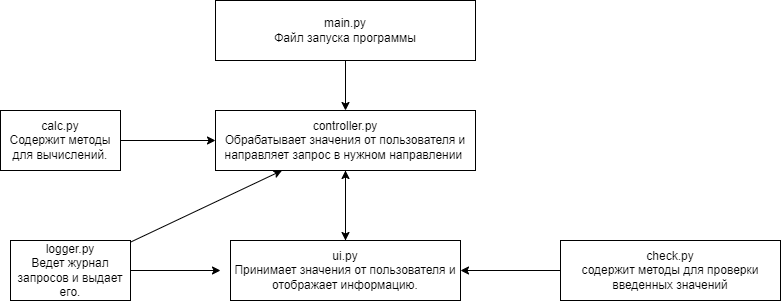

The diagram above was exported from draw.io. Its source (the exported page's mxGraphModel, read from the mxfile embedded in the PNG):
<mxGraphModel dx="1107" dy="534" grid="1" gridSize="10" guides="1" tooltips="1" connect="1" arrows="1" fold="1" page="1" pageScale="1" pageWidth="827" pageHeight="1169" math="0" shadow="0">
  <root>
    <mxCell id="0" />
    <mxCell id="1" parent="0" />
    <mxCell id="24" value="" style="edgeStyle=none;html=1;" edge="1" parent="1" source="2" target="3">
      <mxGeometry relative="1" as="geometry" />
    </mxCell>
    <mxCell id="2" value="ui.py&lt;br&gt;Принимает значения от пользователя и отображает информацию." style="rounded=0;whiteSpace=wrap;html=1;" parent="1" vertex="1">
      <mxGeometry x="250" y="250" width="230" height="60" as="geometry" />
    </mxCell>
    <mxCell id="25" value="" style="edgeStyle=none;html=1;" edge="1" parent="1" source="3" target="2">
      <mxGeometry relative="1" as="geometry" />
    </mxCell>
    <mxCell id="3" value="controller.py&lt;br&gt;Обрабатывает значения от пользователя и направляет запрос в нужном направлении&amp;nbsp;" style="rounded=0;whiteSpace=wrap;html=1;" parent="1" vertex="1">
      <mxGeometry x="235" y="120" width="260" height="60" as="geometry" />
    </mxCell>
    <mxCell id="6" value="" style="edgeStyle=none;html=1;" parent="1" source="5" target="3" edge="1">
      <mxGeometry relative="1" as="geometry" />
    </mxCell>
    <mxCell id="5" value="calc.py&lt;br&gt;Содержит методы для вычислений." style="rounded=0;whiteSpace=wrap;html=1;" parent="1" vertex="1">
      <mxGeometry x="20" y="120" width="120" height="60" as="geometry" />
    </mxCell>
    <mxCell id="26" value="" style="edgeStyle=none;html=1;" edge="1" parent="1" source="7" target="3">
      <mxGeometry relative="1" as="geometry" />
    </mxCell>
    <mxCell id="7" value="main.py&lt;br&gt;Файл запуска программы" style="rounded=0;whiteSpace=wrap;html=1;" parent="1" vertex="1">
      <mxGeometry x="235" y="10" width="260" height="60" as="geometry" />
    </mxCell>
    <mxCell id="17" value="" style="edgeStyle=none;html=1;" parent="1" source="12" target="2" edge="1">
      <mxGeometry relative="1" as="geometry" />
    </mxCell>
    <mxCell id="12" value="check.py&lt;br&gt;содержит методы для проверки введенных значений" style="rounded=0;whiteSpace=wrap;html=1;" parent="1" vertex="1">
      <mxGeometry x="580" y="250" width="220" height="60" as="geometry" />
    </mxCell>
    <mxCell id="21" value="" style="edgeStyle=none;html=1;" edge="1" parent="1" source="20" target="3">
      <mxGeometry relative="1" as="geometry" />
    </mxCell>
    <mxCell id="23" style="edgeStyle=none;html=1;exitX=1;exitY=0.5;exitDx=0;exitDy=0;" edge="1" parent="1" source="20">
      <mxGeometry relative="1" as="geometry">
        <mxPoint x="240" y="280" as="targetPoint" />
      </mxGeometry>
    </mxCell>
    <mxCell id="20" value="logger.py&lt;br&gt;Ведет журнал запросов и выдает его." style="rounded=0;whiteSpace=wrap;html=1;" vertex="1" parent="1">
      <mxGeometry x="30" y="250" width="120" height="60" as="geometry" />
    </mxCell>
  </root>
</mxGraphModel>